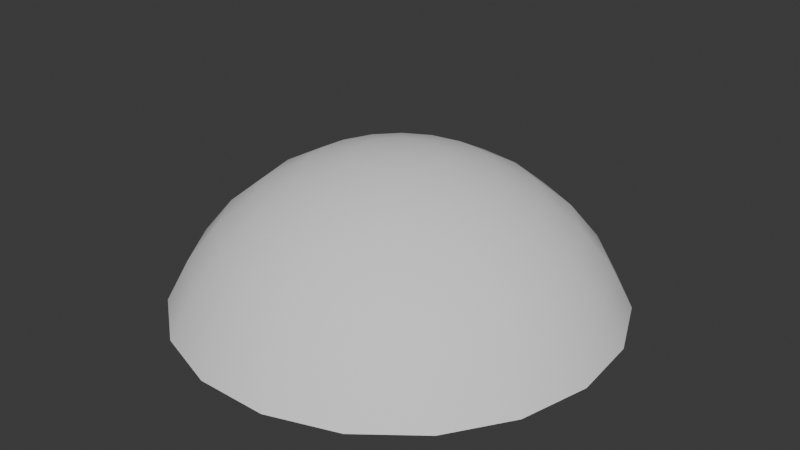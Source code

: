 # Source: CloudsDome.blend  (saved by Blender 4.3.32; exported with 4.5.12 LTS)
import bpy
from mathutils import Matrix  # noqa: F401  (used for matrix-valued properties, if any)

bpy.ops.wm.read_factory_settings(use_empty=True)
scene = bpy.context.scene
scene.name = 'Scene'

# ---- collections
col_collection = bpy.data.collections.new('Collection'); scene.collection.children.link(col_collection)

# ---- world
world_world = bpy.data.worlds.new('World'); scene.world = world_world
world_world.use_nodes = True; world_world.node_tree.nodes.clear()
_N = world_world.node_tree.nodes; _L = world_world.node_tree.links
n0 = _N.new('ShaderNodeOutputWorld'); n0.name = 'World Output'; n0.location = (300, 300)
n1 = _N.new('ShaderNodeBackground'); n1.name = 'Background'; n1.location = (10, 300)
n1.inputs[0].default_value = (0.05088, 0.05088, 0.05088, 1.0)
_L.new(n1.outputs[0], n0.inputs[0])
n0.is_active_output = True
world_world.color = (0.05088, 0.05088, 0.05088)
world_world.sun_shadow_jitter_overblur = 0.0

# ---- meshes
me_sphere = bpy.data.meshes.new('Sphere')
me_sphere.from_pydata([(-3.853e-07, 4.192, 5.333), (-3.853e-07, 15.19, -0.5476), (1.361, 3.965, 5.333), (2.67, 7.777, 4.11), (3.876, 11.29, 2.124), (4.933, 14.37, -0.5476), (5.801, 16.9, -3.803), (6.445, 18.77, -7.518), (2.575, 3.308, 5.333), (5.05, 6.488, 4.11), (7.332, 9.42, 2.124), (9.332, 11.99, -0.5476), (10.97, 14.1, -3.803), (12.19, 15.66, -7.518), (3.509, 2.293, 5.333), (6.883, 4.497, 4.11), (9.993, 6.529, 2.124), (12.72, 8.31, -0.5476), (14.96, 9.771, -3.803), (16.62, 10.86, -7.518), (4.063, 1.029, 5.333), (7.971, 2.018, 4.11), (11.57, 2.93, 2.124), (14.73, 3.73, -0.5476), (17.32, 4.386, -3.803), (19.24, 4.873, -7.518), (4.177, -0.3461, 5.333), (8.194, -0.679, 4.11), (11.9, -0.9857, 2.124), (15.14, -1.255, -0.5476), (17.8, -1.475, -3.803), (19.78, -1.639, -7.518), (3.839, -1.684, 5.333), (7.53, -3.303, 4.11), (10.93, -4.795, 2.124), (13.91, -6.103, -0.5476), (16.36, -7.176, -3.803), (18.18, -7.974, -7.518), (3.084, -2.839, 5.333), (6.049, -5.569, 4.11), (8.782, -8.085, 2.124), (11.18, -10.29, -0.5476), (13.14, -12.1, -3.803), (14.6, -13.44, -7.518), (1.995, -3.686, 5.333), (3.913, -7.231, 4.11), (5.681, -10.5, 2.124), (7.231, -13.36, -0.5476), (8.503, -15.71, -3.803), (9.448, -17.46, -7.518), (0.6899, -4.134, 5.333), (1.353, -8.11, 4.11), (1.965, -11.77, 2.124), (2.501, -14.99, -0.5476), (2.94, -17.62, -3.803), (3.267, -19.58, -7.518), (-0.6899, -4.134, 5.333), (-1.353, -8.11, 4.11), (-1.965, -11.77, 2.124), (-2.501, -14.99, -0.5476), (-2.94, -17.62, -3.803), (-3.267, -19.58, -7.518), (-1.995, -3.686, 5.333), (-3.913, -7.231, 4.11), (-5.681, -10.5, 2.124), (-7.231, -13.36, -0.5476), (-8.503, -15.71, -3.803), (-9.448, -17.46, -7.518), (-3.084, -2.839, 5.333), (-6.049, -5.569, 4.11), (-8.782, -8.085, 2.124), (-11.18, -10.29, -0.5476), (-13.14, -12.1, -3.803), (-14.6, -13.44, -7.518), (-3.853e-07, -5.963e-07, 5.745), (-3.839, -1.684, 5.333), (-7.53, -3.303, 4.11), (-10.93, -4.795, 2.124), (-13.91, -6.103, -0.5476), (-16.36, -7.176, -3.803), (-18.18, -7.974, -7.518), (-4.177, -0.3461, 5.333), (-8.194, -0.679, 4.11), (-11.9, -0.9857, 2.124), (-15.14, -1.255, -0.5476), (-17.8, -1.475, -3.803), (-19.78, -1.639, -7.518), (-4.063, 1.029, 5.333), (-7.971, 2.018, 4.11), (-11.57, 2.93, 2.124), (-14.73, 3.73, -0.5476), (-17.32, 4.386, -3.803), (-19.24, 4.873, -7.518), (-3.509, 2.293, 5.333), (-6.883, 4.497, 4.11), (-9.993, 6.529, 2.124), (-12.72, 8.31, -0.5476), (-14.96, 9.771, -3.803), (-16.62, 10.86, -7.518), (-2.575, 3.308, 5.333), (-5.05, 6.488, 4.11), (-7.332, 9.42, 2.124), (-9.332, 11.99, -0.5476), (-10.97, 14.1, -3.803), (-12.19, 15.66, -7.518), (-1.361, 3.965, 5.333), (-2.67, 7.777, 4.11), (-3.876, 11.29, 2.124), (-4.933, 14.37, -0.5476), (-5.801, 16.9, -3.803), (-6.445, 18.77, -7.518), (-1.506e-06, 8.222, 4.11), (-2.306e-06, 11.94, 2.124), (-1.666e-06, 17.86, -3.803), (-3.853e-07, 19.85, -7.518)], [], [(113, 1, 5, 6), (114, 113, 6, 7), (0, 74, 2), (111, 0, 2, 3), (112, 111, 3, 4), (1, 112, 4, 5), (5, 4, 10, 11), (6, 5, 11, 12), (7, 6, 12, 13), (2, 74, 8), (3, 2, 8, 9), (4, 3, 9, 10), (8, 74, 14), (9, 8, 14, 15), (10, 9, 15, 16), (11, 10, 16, 17), (12, 11, 17, 18), (13, 12, 18, 19), (17, 16, 22, 23), (18, 17, 23, 24), (19, 18, 24, 25), (14, 74, 20), (15, 14, 20, 21), (16, 15, 21, 22), (20, 74, 26), (21, 20, 26, 27), (22, 21, 27, 28), (23, 22, 28, 29), (24, 23, 29, 30), (25, 24, 30, 31), (30, 29, 35, 36), (31, 30, 36, 37), (26, 74, 32), (27, 26, 32, 33), (28, 27, 33, 34), (29, 28, 34, 35), (32, 74, 38), (33, 32, 38, 39), (34, 33, 39, 40), (35, 34, 40, 41), (36, 35, 41, 42), (37, 36, 42, 43), (42, 41, 47, 48), (43, 42, 48, 49), (38, 74, 44), (39, 38, 44, 45), (40, 39, 45, 46), (41, 40, 46, 47), (45, 44, 50, 51), (46, 45, 51, 52), (47, 46, 52, 53), (48, 47, 53, 54), (49, 48, 54, 55), (44, 74, 50), (55, 54, 60, 61), (50, 74, 56), (51, 50, 56, 57), (52, 51, 57, 58), (53, 52, 58, 59), (54, 53, 59, 60), (58, 57, 63, 64), (59, 58, 64, 65), (60, 59, 65, 66), (61, 60, 66, 67), (56, 74, 62), (57, 56, 62, 63), (62, 74, 68), (63, 62, 68, 69), (64, 63, 69, 70), (65, 64, 70, 71), (66, 65, 71, 72), (67, 66, 72, 73), (70, 69, 76, 77), (71, 70, 77, 78), (72, 71, 78, 79), (73, 72, 79, 80), (68, 74, 75), (69, 68, 75, 76), (75, 74, 81), (76, 75, 81, 82), (77, 76, 82, 83), (78, 77, 83, 84), (79, 78, 84, 85), (80, 79, 85, 86), (84, 83, 89, 90), (85, 84, 90, 91), (86, 85, 91, 92), (81, 74, 87), (82, 81, 87, 88), (83, 82, 88, 89), (87, 74, 93), (88, 87, 93, 94), (89, 88, 94, 95), (90, 89, 95, 96), (91, 90, 96, 97), (92, 91, 97, 98), (96, 95, 101, 102), (97, 96, 102, 103), (98, 97, 103, 104), (93, 74, 99), (94, 93, 99, 100), (95, 94, 100, 101), (99, 74, 105), (100, 99, 105, 106), (101, 100, 106, 107), (102, 101, 107, 108), (103, 102, 108, 109), (104, 103, 109, 110), (109, 108, 1, 113), (110, 109, 113, 114), (105, 74, 0), (106, 105, 0, 111), (107, 106, 111, 112), (108, 107, 112, 1)])
me_sphere.polygons.foreach_set('use_smooth', [True] * 114)
_uv = me_sphere.uv_layers.new(name='UVMap')
_uv.uv.foreach_set('vector', [0.7368, 0.6875, 0.7368, 0.75, 0.6842, 0.75, 0.6842, 0.6875, 0.7368, 0.625, 0.7368, 0.6875, 0.6842, 0.6875, 0.6842, 0.625, 0.7368, 0.9375, 0.7105, 1.0, 0.6842, 0.9375, 0.7368, 0.875, 0.7368, 0.9375, 0.6842, 0.9375, 0.6842, 0.875, 0.7368, 0.8125, 0.7368, 0.875, 0.6842, 0.875, 0.6842, 0.8125, 0.7368, 0.75, 0.7368, 0.8125, 0.6842, 0.8125, 0.6842, 0.75, 0.6842, 0.75, 0.6842, 0.8125, 0.6316, 0.8125, 0.6316, 0.75, 0.6842, 0.6875, 0.6842, 0.75, 0.6316, 0.75, 0.6316, 0.6875, 0.6842, 0.625, 0.6842, 0.6875, 0.6316, 0.6875, 0.6316, 0.625, 0.6842, 0.9375, 0.6579, 1.0, 0.6316, 0.9375, 0.6842, 0.875, 0.6842, 0.9375, 0.6316, 0.9375, 0.6316, 0.875, 0.6842, 0.8125, 0.6842, 0.875, 0.6316, 0.875, 0.6316, 0.8125, 0.6316, 0.9375, 0.6053, 1.0, 0.5789, 0.9375, 0.6316, 0.875, 0.6316, 0.9375, 0.5789, 0.9375, 0.5789, 0.875, 0.6316, 0.8125, 0.6316, 0.875, 0.5789, 0.875, 0.5789, 0.8125, 0.6316, 0.75, 0.6316, 0.8125, 0.5789, 0.8125, 0.5789, 0.75, 0.6316, 0.6875, 0.6316, 0.75, 0.5789, 0.75, 0.5789, 0.6875, 0.6316, 0.625, 0.6316, 0.6875, 0.5789, 0.6875, 0.5789, 0.625, 0.5789, 0.75, 0.5789, 0.8125, 0.5263, 0.8125, 0.5263, 0.75, 0.5789, 0.6875, 0.5789, 0.75, 0.5263, 0.75, 0.5263, 0.6875, 0.5789, 0.625, 0.5789, 0.6875, 0.5263, 0.6875, 0.5263, 0.625, 0.5789, 0.9375, 0.5526, 1.0, 0.5263, 0.9375, 0.5789, 0.875, 0.5789, 0.9375, 0.5263, 0.9375, 0.5263, 0.875, 0.5789, 0.8125, 0.5789, 0.875, 0.5263, 0.875, 0.5263, 0.8125, 0.5263, 0.9375, 0.5, 1.0, 0.4737, 0.9375, 0.5263, 0.875, 0.5263, 0.9375, 0.4737, 0.9375, 0.4737, 0.875, 0.5263, 0.8125, 0.5263, 0.875, 0.4737, 0.875, 0.4737, 0.8125, 0.5263, 0.75, 0.5263, 0.8125, 0.4737, 0.8125, 0.4737, 0.75, 0.5263, 0.6875, 0.5263, 0.75, 0.4737, 0.75, 0.4737, 0.6875, 0.5263, 0.625, 0.5263, 0.6875, 0.4737, 0.6875, 0.4737, 0.625, 0.4737, 0.6875, 0.4737, 0.75, 0.4211, 0.75, 0.4211, 0.6875, 0.4737, 0.625, 0.4737, 0.6875, 0.4211, 0.6875, 0.4211, 0.625, 0.4737, 0.9375, 0.4474, 1.0, 0.4211, 0.9375, 0.4737, 0.875, 0.4737, 0.9375, 0.4211, 0.9375, 0.4211, 0.875, 0.4737, 0.8125, 0.4737, 0.875, 0.4211, 0.875, 0.4211, 0.8125, 0.4737, 0.75, 0.4737, 0.8125, 0.4211, 0.8125, 0.4211, 0.75, 0.4211, 0.9375, 0.3947, 1.0, 0.3684, 0.9375, 0.4211, 0.875, 0.4211, 0.9375, 0.3684, 0.9375, 0.3684, 0.875, 0.4211, 0.8125, 0.4211, 0.875, 0.3684, 0.875, 0.3684, 0.8125, 0.4211, 0.75, 0.4211, 0.8125, 0.3684, 0.8125, 0.3684, 0.75, 0.4211, 0.6875, 0.4211, 0.75, 0.3684, 0.75, 0.3684, 0.6875, 0.4211, 0.625, 0.4211, 0.6875, 0.3684, 0.6875, 0.3684, 0.625, 0.3684, 0.6875, 0.3684, 0.75, 0.3158, 0.75, 0.3158, 0.6875, 0.3684, 0.625, 0.3684, 0.6875, 0.3158, 0.6875, 0.3158, 0.625, 0.3684, 0.9375, 0.3421, 1.0, 0.3158, 0.9375, 0.3684, 0.875, 0.3684, 0.9375, 0.3158, 0.9375, 0.3158, 0.875, 0.3684, 0.8125, 0.3684, 0.875, 0.3158, 0.875, 0.3158, 0.8125, 0.3684, 0.75, 0.3684, 0.8125, 0.3158, 0.8125, 0.3158, 0.75, 0.3158, 0.875, 0.3158, 0.9375, 0.2632, 0.9375, 0.2632, 0.875, 0.3158, 0.8125, 0.3158, 0.875, 0.2632, 0.875, 0.2632, 0.8125, 0.3158, 0.75, 0.3158, 0.8125, 0.2632, 0.8125, 0.2632, 0.75, 0.3158, 0.6875, 0.3158, 0.75, 0.2632, 0.75, 0.2632, 0.6875, 0.3158, 0.625, 0.3158, 0.6875, 0.2632, 0.6875, 0.2632, 0.625, 0.3158, 0.9375, 0.2895, 1.0, 0.2632, 0.9375, 0.2632, 0.625, 0.2632, 0.6875, 0.2105, 0.6875, 0.2105, 0.625, 0.2632, 0.9375, 0.2368, 1.0, 0.2105, 0.9375, 0.2632, 0.875, 0.2632, 0.9375, 0.2105, 0.9375, 0.2105, 0.875, 0.2632, 0.8125, 0.2632, 0.875, 0.2105, 0.875, 0.2105, 0.8125, 0.2632, 0.75, 0.2632, 0.8125, 0.2105, 0.8125, 0.2105, 0.75, 0.2632, 0.6875, 0.2632, 0.75, 0.2105, 0.75, 0.2105, 0.6875, 0.2105, 0.8125, 0.2105, 0.875, 0.1579, 0.875, 0.1579, 0.8125, 0.2105, 0.75, 0.2105, 0.8125, 0.1579, 0.8125, 0.1579, 0.75, 0.2105, 0.6875, 0.2105, 0.75, 0.1579, 0.75, 0.1579, 0.6875, 0.2105, 0.625, 0.2105, 0.6875, 0.1579, 0.6875, 0.1579, 0.625, 0.2105, 0.9375, 0.1842, 1.0, 0.1579, 0.9375, 0.2105, 0.875, 0.2105, 0.9375, 0.1579, 0.9375, 0.1579, 0.875, 0.1579, 0.9375, 0.1316, 1.0, 0.1053, 0.9375, 0.1579, 0.875, 0.1579, 0.9375, 0.1053, 0.9375, 0.1053, 0.875, 0.1579, 0.8125, 0.1579, 0.875, 0.1053, 0.875, 0.1053, 0.8125, 0.1579, 0.75, 0.1579, 0.8125, 0.1053, 0.8125, 0.1053, 0.75, 0.1579, 0.6875, 0.1579, 0.75, 0.1053, 0.75, 0.1053, 0.6875, 0.1579, 0.625, 0.1579, 0.6875, 0.1053, 0.6875, 0.1053, 0.625, 0.1053, 0.8125, 0.1053, 0.875, 0.05263, 0.875, 0.05263, 0.8125, 0.1053, 0.75, 0.1053, 0.8125, 0.05263, 0.8125, 0.05263, 0.75, 0.1053, 0.6875, 0.1053, 0.75, 0.05263, 0.75, 0.05263, 0.6875, 0.1053, 0.625, 0.1053, 0.6875, 0.05263, 0.6875, 0.05263, 0.625, 0.1053, 0.9375, 0.07895, 1.0, 0.05263, 0.9375, 0.1053, 0.875, 0.1053, 0.9375, 0.05263, 0.9375, 0.05263, 0.875, 0.05263, 0.9375, 0.02632, 1.0, 0.0, 0.9375, 0.05263, 0.875, 0.05263, 0.9375, 0.0, 0.9375, 2.98e-08, 0.875, 0.05263, 0.8125, 0.05263, 0.875, 2.98e-08, 0.875, 2.98e-08, 0.8125, 0.05263, 0.75, 0.05263, 0.8125, 2.98e-08, 0.8125, 0.0, 0.75, 0.05263, 0.6875, 0.05263, 0.75, 0.0, 0.75, 0.0, 0.6875, 0.05263, 0.625, 0.05263, 0.6875, 0.0, 0.6875, 0.0, 0.625, 1.0, 0.75, 1.0, 0.8125, 0.9474, 0.8125, 0.9474, 0.75, 1.0, 0.6875, 1.0, 0.75, 0.9474, 0.75, 0.9474, 0.6875, 1.0, 0.625, 1.0, 0.6875, 0.9474, 0.6875, 0.9474, 0.625, 1.0, 0.9375, 0.9737, 1.0, 0.9474, 0.9375, 1.0, 0.875, 1.0, 0.9375, 0.9474, 0.9375, 0.9474, 0.875, 1.0, 0.8125, 1.0, 0.875, 0.9474, 0.875, 0.9474, 0.8125, 0.9474, 0.9375, 0.9211, 1.0, 0.8947, 0.9375, 0.9474, 0.875, 0.9474, 0.9375, 0.8947, 0.9375, 0.8947, 0.875, 0.9474, 0.8125, 0.9474, 0.875, 0.8947, 0.875, 0.8947, 0.8125, 0.9474, 0.75, 0.9474, 0.8125, 0.8947, 0.8125, 0.8947, 0.75, 0.9474, 0.6875, 0.9474, 0.75, 0.8947, 0.75, 0.8947, 0.6875, 0.9474, 0.625, 0.9474, 0.6875, 0.8947, 0.6875, 0.8947, 0.625, 0.8947, 0.75, 0.8947, 0.8125, 0.8421, 0.8125, 0.8421, 0.75, 0.8947, 0.6875, 0.8947, 0.75, 0.8421, 0.75, 0.8421, 0.6875, 0.8947, 0.625, 0.8947, 0.6875, 0.8421, 0.6875, 0.8421, 0.625, 0.8947, 0.9375, 0.8684, 1.0, 0.8421, 0.9375, 0.8947, 0.875, 0.8947, 0.9375, 0.8421, 0.9375, 0.8421, 0.875, 0.8947, 0.8125, 0.8947, 0.875, 0.8421, 0.875, 0.8421, 0.8125, 0.8421, 0.9375, 0.8158, 1.0, 0.7895, 0.9375, 0.8421, 0.875, 0.8421, 0.9375, 0.7895, 0.9375, 0.7895, 0.875, 0.8421, 0.8125, 0.8421, 0.875, 0.7895, 0.875, 0.7895, 0.8125, 0.8421, 0.75, 0.8421, 0.8125, 0.7895, 0.8125, 0.7895, 0.75, 0.8421, 0.6875, 0.8421, 0.75, 0.7895, 0.75, 0.7895, 0.6875, 0.8421, 0.625, 0.8421, 0.6875, 0.7895, 0.6875, 0.7895, 0.625, 0.7895, 0.6875, 0.7895, 0.75, 0.7368, 0.75, 0.7368, 0.6875, 0.7895, 0.625, 0.7895, 0.6875, 0.7368, 0.6875, 0.7368, 0.625, 0.7895, 0.9375, 0.7632, 1.0, 0.7368, 0.9375, 0.7895, 0.875, 0.7895, 0.9375, 0.7368, 0.9375, 0.7368, 0.875, 0.7895, 0.8125, 0.7895, 0.875, 0.7368, 0.875, 0.7368, 0.8125, 0.7895, 0.75, 0.7895, 0.8125, 0.7368, 0.8125, 0.7368, 0.75])
me_sphere.update()

# ---- objects
ob_sphere = bpy.data.objects.new('Sphere', me_sphere)

# ---- transforms, parenting, visibility, modifiers, constraints
ob_sphere.location = (8.489e-07, -6.023e-07, 8.222)

# ---- collection membership
col_collection.objects.link(ob_sphere)

# ---- scene / render settings (as saved in the file)
scene.frame_start = 1; scene.frame_end = 250; scene.frame_set(1)
scene.render.engine = 'BLENDER_EEVEE_NEXT'
bpy.context.view_layer.update()

# ---- added for rendering (the .blend has no active camera and no usable light): camera, sun
cam_auto = bpy.data.cameras.new('AutoCamera')
cam_auto.lens = 50.0
cam_auto.sensor_width = 36.0
cam_auto.clip_end = 1000.0
ob_auto_camera = bpy.data.objects.new('AutoCamera', cam_auto)
scene.collection.objects.link(ob_auto_camera)
ob_auto_camera.location = (53.1178, -63.606, 49.8301)
ob_auto_camera.rotation_euler = (1.09748, -7.21219e-08, 0.694738)
scene.camera = ob_auto_camera
light_auto_sun = bpy.data.lights.new('AutoSun', 'SUN')
light_auto_sun.energy = 3.0
light_auto_sun.angle = 0.0523599
ob_auto_sun = bpy.data.objects.new('AutoSun', light_auto_sun)
scene.collection.objects.link(ob_auto_sun)
ob_auto_sun.rotation_euler = (0.872665, 0.174533, 0.523599)
bpy.context.view_layer.update()
